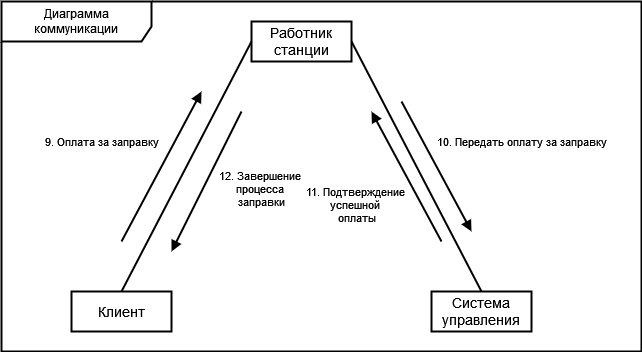

The diagram above was exported from draw.io. Its source (the exported page's mxGraphModel, read from the mxfile embedded in the PNG):
<mxGraphModel dx="1749" dy="763" grid="1" gridSize="10" guides="1" tooltips="1" connect="1" arrows="1" fold="1" page="1" pageScale="1" pageWidth="850" pageHeight="1100" math="0" shadow="0">
  <root>
    <mxCell id="0" />
    <mxCell id="1" parent="0" />
    <mxCell id="MX5JRlnQtL4jDZuG_2KD-1" value="Клиент" style="html=1;whiteSpace=wrap;strokeWidth=2;fontSize=14;" parent="1" vertex="1">
      <mxGeometry x="25" y="574" width="100" height="40" as="geometry" />
    </mxCell>
    <mxCell id="MX5JRlnQtL4jDZuG_2KD-2" value="Работник станции" style="html=1;whiteSpace=wrap;strokeWidth=2;fontSize=14;" parent="1" vertex="1">
      <mxGeometry x="205" y="304" width="100" height="40" as="geometry" />
    </mxCell>
    <mxCell id="MX5JRlnQtL4jDZuG_2KD-3" value="Система управления" style="html=1;whiteSpace=wrap;strokeWidth=2;fontSize=14;" parent="1" vertex="1">
      <mxGeometry x="385" y="574" width="100" height="40" as="geometry" />
    </mxCell>
    <mxCell id="MX5JRlnQtL4jDZuG_2KD-4" value="" style="html=1;verticalAlign=bottom;endArrow=none;curved=0;rounded=0;strokeWidth=2;startFill=0;entryX=0;entryY=0.5;entryDx=0;entryDy=0;exitX=0.5;exitY=0;exitDx=0;exitDy=0;" parent="1" source="MX5JRlnQtL4jDZuG_2KD-1" target="MX5JRlnQtL4jDZuG_2KD-2" edge="1">
      <mxGeometry width="80" relative="1" as="geometry">
        <mxPoint x="105" y="323.58000000000004" as="sourcePoint" />
        <mxPoint x="185" y="323.58000000000004" as="targetPoint" />
      </mxGeometry>
    </mxCell>
    <mxCell id="MX5JRlnQtL4jDZuG_2KD-5" value="" style="html=1;verticalAlign=bottom;endArrow=none;curved=0;rounded=0;strokeWidth=2;startFill=0;entryX=1;entryY=0.5;entryDx=0;entryDy=0;exitX=0.5;exitY=0;exitDx=0;exitDy=0;" parent="1" source="MX5JRlnQtL4jDZuG_2KD-3" target="MX5JRlnQtL4jDZuG_2KD-2" edge="1">
      <mxGeometry width="80" relative="1" as="geometry">
        <mxPoint x="190" y="594" as="sourcePoint" />
        <mxPoint x="320" y="344" as="targetPoint" />
      </mxGeometry>
    </mxCell>
    <mxCell id="MX5JRlnQtL4jDZuG_2KD-6" value="9. Оплата за заправку" style="html=1;verticalAlign=bottom;endArrow=block;curved=0;rounded=0;strokeWidth=2;startFill=0;exitX=0.5;exitY=0;exitDx=0;exitDy=0;endFill=1;" parent="1" edge="1">
      <mxGeometry x="-0.1765" y="60" width="80" relative="1" as="geometry">
        <mxPoint x="75" y="524" as="sourcePoint" />
        <mxPoint x="155" y="374" as="targetPoint" />
        <mxPoint as="offset" />
      </mxGeometry>
    </mxCell>
    <mxCell id="MX5JRlnQtL4jDZuG_2KD-7" value="10. Передать оплату за заправку" style="html=1;verticalAlign=bottom;endArrow=block;curved=0;rounded=0;strokeWidth=2;startFill=0;exitX=0.5;exitY=0;exitDx=0;exitDy=0;endFill=1;" parent="1" edge="1">
      <mxGeometry x="0.367" y="82" width="80" relative="1" as="geometry">
        <mxPoint x="355" y="384" as="sourcePoint" />
        <mxPoint x="425" y="514" as="targetPoint" />
        <mxPoint as="offset" />
      </mxGeometry>
    </mxCell>
    <mxCell id="MX5JRlnQtL4jDZuG_2KD-8" value="&lt;div&gt;11. Подтверждение&amp;nbsp;&lt;/div&gt;&lt;div&gt;успешной&amp;nbsp;&lt;/div&gt;&lt;div&gt;оплаты&lt;/div&gt;" style="html=1;verticalAlign=bottom;endArrow=block;curved=0;rounded=0;strokeWidth=2;startFill=0;endFill=1;" parent="1" edge="1">
      <mxGeometry x="-0.2872" y="68" width="80" relative="1" as="geometry">
        <mxPoint x="395" y="524" as="sourcePoint" />
        <mxPoint x="325" y="394" as="targetPoint" />
        <mxPoint as="offset" />
      </mxGeometry>
    </mxCell>
    <mxCell id="MX5JRlnQtL4jDZuG_2KD-9" value="&lt;div&gt;12. Завершение&amp;nbsp;&lt;/div&gt;&lt;div&gt;процесса&amp;nbsp;&lt;/div&gt;&lt;div&gt;заправки&lt;/div&gt;" style="html=1;verticalAlign=bottom;endArrow=block;curved=0;rounded=0;strokeWidth=2;startFill=0;endFill=1;" parent="1" edge="1">
      <mxGeometry x="0.0286" y="63" width="80" relative="1" as="geometry">
        <mxPoint x="195" y="394" as="sourcePoint" />
        <mxPoint x="125" y="534" as="targetPoint" />
        <mxPoint y="-1" as="offset" />
      </mxGeometry>
    </mxCell>
    <mxCell id="MX5JRlnQtL4jDZuG_2KD-10" value="Диаграмма коммуникации" style="shape=umlFrame;whiteSpace=wrap;html=1;pointerEvents=0;width=150;height=40;strokeWidth=2;" parent="1" vertex="1">
      <mxGeometry x="-45" y="284" width="640" height="350" as="geometry" />
    </mxCell>
  </root>
</mxGraphModel>